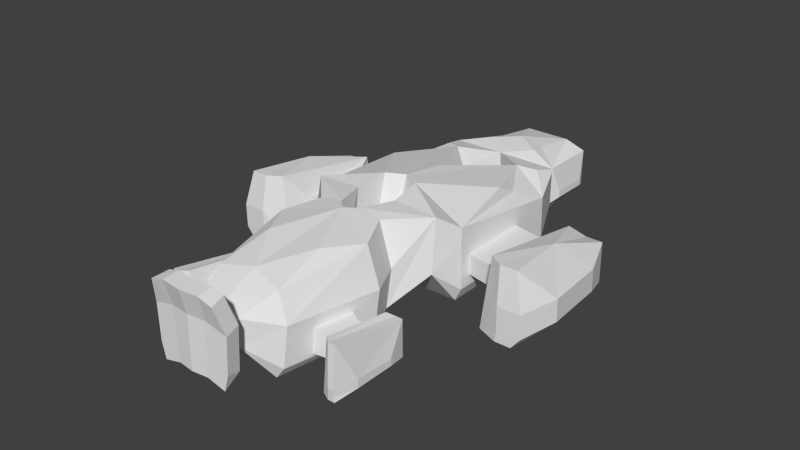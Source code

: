# Source: heavy.blend  (saved by Blender 2.64.2; exported with 4.5.12 LTS)
import bpy
from mathutils import Matrix  # noqa: F401  (used for matrix-valued properties, if any)

bpy.ops.wm.read_factory_settings(use_empty=True)
scene = bpy.context.scene
scene.name = 'Scene'

# ---- collections
col_collection_14 = bpy.data.collections.new('Collection 14'); scene.collection.children.link(col_collection_14)

# ---- world
world_world = bpy.data.worlds.new('World'); scene.world = world_world
world_world.color = (0.05088, 0.05088, 0.05088)
world_world.use_sun_shadow = False
world_world.sun_shadow_jitter_overblur = 0.0
world_world.cycles.sampling_method = 'MANUAL'
world_world.cycles.sample_map_resolution = 256

# ---- meshes
me_cube_001 = bpy.data.meshes.new('Cube.001')
me_cube_001.from_pydata([(2.248, 11.82, 0.0), (0.0, 11.82, 0.0), (2.248, 15.45, 0.0), (0.0, 14.95, 0.0), (2.583, 7.558, 0.0), (5.053, 6.358, 0.0), (1.246, -2.781, 0.0), (5.053, -2.781, 0.0), (0.3243, -7.024, 0.0), (2.471, -7.274, 0.0), (0.0, -7.708, 0.0), (3.577, -9.636, 0.0), (0.0, -15.66, 0.0), (2.421, -16.16, 0.0), (0.0, -17.5, 2.937), (1.134, -18.98, 1.64), (1.222, -18.96, 1.33), (1.154, -20.07, 1.521), (2.452, -20.03, 1.165), (2.735, 11.82, 0.738), (2.735, 16.15, 0.738), (0.0, 16.15, 0.738), (0.0, 9.654, 0.0), (2.583, 7.515, 0.8975), (5.541, 6.315, 0.8975), (1.246, -2.824, 1.872), (5.541, -2.824, 0.9888), (1.537, -4.919, 2.714), (4.787, -4.919, 2.714), (0.4343, -6.921, 1.327), (3.063, -7.223, 0.6872), (4.168, -9.584, 0.6797), (3.012, -16.11, 0.8094), (1.341, -17.96, 2.571), (2.508, -18.93, 1.953), (1.208, -20.06, 2.7), (2.756, -20.0, 2.288), (2.735, 11.82, 3.53), (2.735, 16.15, 3.53), (0.0, 16.15, 3.53), (0.0, 9.042, 4.99), (2.583, 7.423, 3.421), (5.541, 6.222, 4.134), (1.246, -2.916, 4.396), (5.541, -2.916, 4.225), (1.537, -4.555, 6.683), (4.787, -4.555, 6.539), (0.6684, -6.704, 3.822), (3.297, -7.005, 3.528), (0.0, -7.49, 4.028), (4.402, -9.366, 3.52), (3.247, -15.9, 3.65), (1.512, -17.96, 4.447), (2.647, -18.88, 4.961), (1.324, -20.02, 5.209), (2.871, -19.96, 4.796), (1.676, 11.82, 4.977), (0.0, 11.82, 5.373), (1.676, 15.33, 4.445), (0.0, 15.33, 4.445), (2.583, 7.356, 5.304), (4.482, 4.154, 4.984), (1.246, -2.231, 6.967), (0.8282, -6.868, 6.8), (2.411, -7.042, 6.586), (0.0, -7.661, 6.899), (3.517, -9.391, 6.291), (0.0, -15.1, 5.971), (2.369, -15.63, 5.549), (0.0, -17.5, 4.813), (1.395, -19.37, 7.078), (2.197, -19.36, 6.836), (1.415, -20.46, 6.96), (2.421, -20.44, 6.671), (3.047, 12.57, 1.038), (3.047, 15.39, 1.038), (3.047, 12.57, 1.538), (3.047, 15.39, 1.538), (0.0, 5.206, 0.0), (0.0, -2.145, 0.0), (0.0, 5.162, 1.538), (0.0, -2.188, 2.049), (0.0, 5.07, 4.062), (0.0, -2.281, 4.573), (0.0, 5.004, 4.41), (0.0, -1.579, 6.967), (5.541, 3.199, 1.738), (5.541, -1.971, 1.738), (5.541, 3.153, 3.238), (5.541, -2.017, 3.238), (7.917, 2.668, 1.738), (7.917, -2.501, 1.738), (7.917, 2.622, 3.238), (7.917, -2.547, 3.238), (8.239, 4.555, 0.0), (8.239, -4.477, 0.0), (8.767, 4.475, 3.717), (8.767, -4.219, 5.18), (9.766, 5.146, 0.0), (9.766, -5.111, 0.0), (9.766, 5.109, 2.994), (9.766, -4.824, 5.18), (10.96, 5.146, 0.0), (10.96, -5.111, 0.0), (10.96, 5.109, 2.994), (10.96, -4.824, 5.18), (11.93, 2.506, 0.8641), (12.43, -2.429, 1.138), (11.93, 2.427, 2.507), (12.43, -2.508, 2.781), (9.911, -5.139, 0.738), (9.911, -5.182, 2.555), (10.82, -5.139, 0.738), (10.82, -5.182, 2.555), (0.0, -19.12, 1.64), (0.0, -20.21, 1.521), (0.0, -20.2, 2.7), (0.0, -20.16, 5.209), (0.0, -19.5, 7.078), (0.0, -20.6, 6.96), (11.59, -5.182, 2.555), (11.6, -5.139, 0.8088), (5.037, -11.88, 1.038), (5.037, -13.89, 1.038), (5.037, -11.9, 2.738), (5.037, -13.91, 2.738), (5.317, -11.37, 1.038), (5.317, -14.39, 1.038), (5.317, -11.4, 2.738), (5.317, -14.41, 2.738), (5.464, -10.27, 0.0), (5.464, -15.47, 0.0), (5.689, -10.32, 2.919), (5.689, -15.32, 3.721), (6.116, -9.929, 0.0), (6.116, -15.84, 0.0), (6.116, -9.95, 2.639), (6.116, -15.67, 3.721), (6.627, -9.929, 0.0), (6.627, -15.84, 0.0), (6.627, -9.95, 2.639), (6.627, -15.67, 3.721), (7.038, -11.45, 0.3557), (7.038, -14.29, 0.3557), (7.038, -11.49, 0.8267), (7.038, -14.34, 0.9813), (6.178, -15.85, 0.3504), (6.178, -15.88, 0.8308), (6.565, -15.85, 0.3504), (6.565, -15.88, 0.8308), (3.917, -11.42, 1.038), (3.399, -14.15, 1.038), (4.015, -11.32, 2.738), (3.498, -14.06, 2.738), (1.988, -11.94, 6.499), (4.494, 2.563, 5.876), (0.0, 1.712, 6.48), (5.541, -2.916, 5.427), (4.139, 9.643, 4.638), (1.909, 10.53, 5.19), (3.814, 8.066, 5.038), (10.42, 0.09322, 4.771)], [], [(2, 0, 1, 3), (44, 46, 28, 26), (52, 53, 34, 33), (33, 34, 16), (28, 30, 9), (31, 32, 13, 11), (25, 6, 27), (0, 2, 20, 19), (34, 36, 18, 16), (6, 7, 28, 27), (156, 85, 60), (13, 32, 33), (30, 31, 11, 9), (7, 26, 28), (17, 18, 36, 35), (37, 38, 58, 56), (27, 29, 47, 45), (22, 23, 41, 40), (53, 55, 36, 34), (46, 48, 30, 28), (35, 36, 55, 54), (51, 52, 33, 32), (48, 50, 31, 30), (25, 27, 45, 43), (58, 59, 57, 56), (60, 40, 41), (85, 62, 60), (71, 73, 55, 53), (43, 45, 62), (54, 55, 73, 72), (70, 72, 73, 71), (47, 49, 65, 63), (64, 66, 50, 48), (71, 52, 69, 70), (45, 47, 63), (66, 68, 51, 50), (22, 4, 23), (29, 27, 8), (27, 28, 9, 8), (46, 64, 48), (68, 52, 51), (52, 71, 53), (68, 67, 69, 52), (64, 63, 65, 66), (15, 16, 18, 17), (33, 14, 12, 13), (33, 16, 15, 14), (8, 9, 11, 13, 12, 10), (4, 5, 7, 6), (75, 74, 19, 20), (76, 77, 38, 37), (77, 75, 20, 38), (74, 76, 37, 19), (58, 38, 39, 59), (5, 24, 26, 7), (84, 156, 60), (41, 23, 80, 82), (85, 83, 43, 62), (82, 84, 60, 41), (4, 6, 79, 78), (23, 4, 78, 80), (25, 43, 83, 81), (6, 25, 81, 79), (46, 45, 63, 64), (87, 89, 44, 26), (88, 86, 24, 42), (42, 44, 89, 88), (86, 87, 26, 24), (91, 93, 89, 87), (92, 90, 86, 88), (90, 91, 87, 86), (95, 97, 93, 91), (92, 93, 96), (111, 95, 110), (100, 98, 94, 96), (98, 99, 95, 94), (104, 102, 98, 100), (102, 103, 99, 98), (108, 106, 102, 104), (106, 107, 103, 102), (95, 99, 110), (111, 113, 105, 101), (112, 110, 99, 103), (38, 20, 21, 39), (20, 2, 3, 21), (116, 115, 17, 35), (35, 54, 117, 116), (15, 17, 115, 114), (118, 119, 72, 70), (119, 117, 54, 72), (69, 118, 70), (14, 15, 114), (8, 10, 29), (121, 112, 103), (113, 112, 120), (112, 121, 120), (105, 113, 120), (105, 120, 109), (109, 120, 121), (121, 107, 109), (121, 103, 107), (110, 112, 113, 111), (126, 127, 123, 122), (124, 125, 129, 128), (127, 129, 125, 123), (128, 126, 122, 124), (132, 130, 126, 128), (130, 131, 127, 126), (128, 129, 133), (131, 133, 129, 127), (131, 135, 146), (136, 134, 130, 132), (134, 135, 131, 130), (132, 133, 137, 136), (140, 138, 134, 136), (138, 139, 135, 134), (136, 137, 141, 140), (140, 141, 145, 144), (144, 142, 138, 140), (147, 131, 146), (147, 149, 141, 137), (148, 146, 135, 139), (142, 144, 145, 143), (145, 149, 148), (141, 149, 145), (50, 51, 153, 152), (51, 32, 151, 153), (150, 151, 32, 31), (31, 50, 152, 150), (152, 124, 122, 150), (124, 152, 153, 125), (151, 123, 125, 153), (150, 122, 123, 151), (76, 74, 75, 77), (65, 67, 154), (154, 68, 66), (154, 66, 65), (67, 68, 154), (61, 60, 155), (60, 62, 155), (106, 108, 109, 107), (111, 101, 97), (95, 111, 97), (132, 128, 133), (148, 143, 145), (148, 139, 143), (131, 147, 137), (131, 137, 133), (138, 142, 143, 139), (146, 148, 149, 147), (29, 10, 49, 47), (96, 94, 90, 92), (94, 95, 91, 90), (46, 62, 45), (44, 157, 46), (157, 62, 46), (42, 157, 44), (61, 157, 42), (157, 61, 155), (157, 155, 62), (61, 42, 60), (19, 24, 5), (19, 5, 0), (4, 22, 1), (0, 5, 4, 1), (37, 42, 24, 19), (56, 57, 159, 158), (40, 159, 57), (56, 158, 37), (37, 158, 42), (40, 158, 159), (42, 158, 160), (160, 60, 42), (158, 40, 160), (40, 60, 160), (96, 97, 161), (105, 109, 161), (161, 109, 108), (108, 104, 161), (161, 104, 100), (161, 101, 105), (161, 97, 101), (161, 100, 96), (88, 89, 93), (92, 88, 93), (93, 97, 96)])
me_cube_001.use_remesh_preserve_volume = False
me_cube_001.use_remesh_preserve_attributes = False
me_cube_001.use_mirror_vertex_groups = False
me_cube_001.update()

# ---- objects
ob_cube = bpy.data.objects.new('Cube', me_cube_001)

# ---- transforms, parenting, visibility, modifiers, constraints
ob_cube.location = (0.0, 0.0, 0.0)
ob_cube.lineart.crease_threshold = 0.0
_m = ob_cube.modifiers.new('Mirror', 'MIRROR')

# ---- collection membership
col_collection_14.objects.link(ob_cube)

# ---- scene / render settings (as saved in the file)
scene.frame_start = 1; scene.frame_end = 250; scene.frame_set(0)
scene.render.engine = 'BLENDER_EEVEE_NEXT'
scene.render.image_settings.color_mode = 'RGB'
scene.render.image_settings.compression = 90
scene.render.resolution_percentage = 50
scene.render.dither_intensity = 0.0
scene.render.bake_margin = 2
scene.render.bake_bias = 0.0
scene.cycles.use_denoising = False
scene.cycles.samples = 10
scene.cycles.sampling_pattern = 'TABULATED_SOBOL'
scene.cycles.light_sampling_threshold = 0.0
scene.cycles.use_adaptive_sampling = False
scene.cycles.use_light_tree = False
scene.cycles.blur_glossy = 0.0
scene.cycles.volume_bounces = 1
scene.cycles.pixel_filter_type = 'GAUSSIAN'
scene.cycles.sample_clamp_indirect = 0.0
scene.view_settings.view_transform = 'Standard'
bpy.context.view_layer.update()

# ---- added for rendering (the .blend has no active camera and no usable light): camera, sun
cam_auto = bpy.data.cameras.new('AutoCamera')
cam_auto.lens = 50.0
cam_auto.sensor_width = 36.0
cam_auto.clip_end = 1000.0
ob_auto_camera = bpy.data.objects.new('AutoCamera', cam_auto)
scene.collection.objects.link(ob_auto_camera)
ob_auto_camera.location = (41.5643, -52.1034, 36.7906)
ob_auto_camera.rotation_euler = (1.09748, -7.21219e-08, 0.694738)
scene.camera = ob_auto_camera
light_auto_sun = bpy.data.lights.new('AutoSun', 'SUN')
light_auto_sun.energy = 3.0
light_auto_sun.angle = 0.0523599
ob_auto_sun = bpy.data.objects.new('AutoSun', light_auto_sun)
scene.collection.objects.link(ob_auto_sun)
ob_auto_sun.rotation_euler = (0.872665, 0.174533, 0.523599)
bpy.context.view_layer.update()
